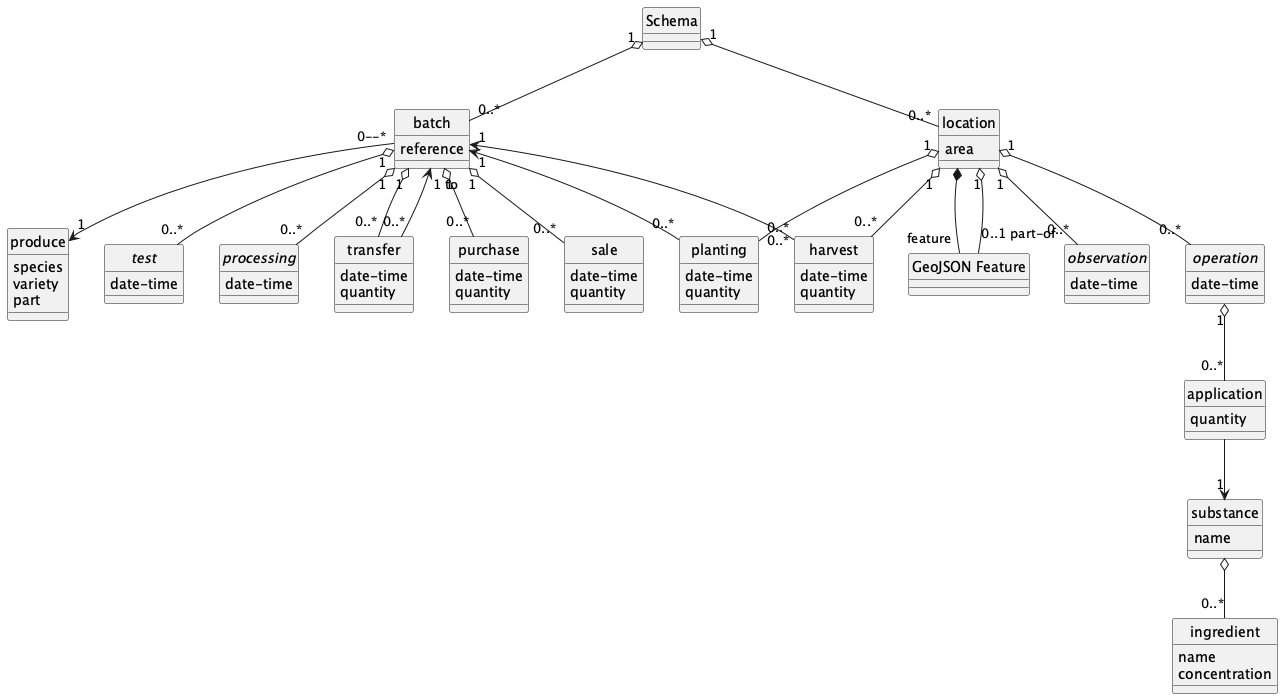

The diagram above was rendered by PlantUML. Its source (embedded in the PNG):
@startuml
hide circle

class Schema

class harvest {
date-time
quantity
}
location "1" o-- "0..*" harvest
batch "1" <-- "0..*" harvest

class planting {
date-time
quantity
}
location "1" o-- "0..*" planting
batch "1" <-- "0..*" planting

class location {
area
}
Schema "1" o-- "0..*" location

class "GeoJSON Feature" as feature

location *-- "feature" feature
location "1" o-- "0..1 part-of" feature

class transfer {
date-time
quantity
}
batch "1" o-- "0..*" transfer
batch "1 to" <-- "0..*" transfer

class purchase {
date-time
quantity
}
batch "1" o-- "0..*" purchase

class sale {
date-time
quantity
}
batch "1" o-- "0..*" sale

class batch {
reference
}
Schema "1" o-- "0..*" batch

class produce {
species
variety
part
}
batch "0--*" --> "1" produce

abstract observation {
date-time
}
location "1" o-- "0..*" observation

abstract operation {
date-time
}
location "1" o-- "0..*" operation
operation "1" o-- "0..*" application

abstract test {
date-time
}
batch "1" o-- "0..*" test

abstract processing {
date-time
}
batch "1" o-- "0..*" processing

class application {
	quantity
}

class substance {
name
}
application --> "1" substance

class ingredient {
name
concentration
}
substance o-- "0..*" ingredient
@enduml